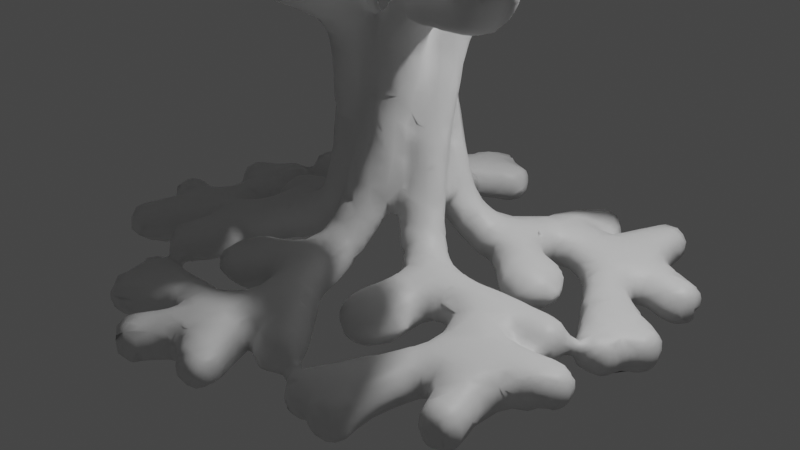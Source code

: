 # Source: template_with_mods.blend  (saved by Blender 3.4.6; exported with 4.5.12 LTS)
import bpy
from mathutils import Matrix  # noqa: F401  (used for matrix-valued properties, if any)

bpy.ops.wm.read_factory_settings(use_empty=True)
scene = bpy.context.scene
scene.name = 'Scene'

# ---- collections
col_collection = bpy.data.collections.new('Collection'); scene.collection.children.link(col_collection)

# ---- images (referenced by path relative to the original .blend; pixels are not part of the script)
import os
ASSET_DIR = os.environ.get("B2B_ASSET_DIR", "")  # directory of the original .blend (textures are referenced by path, not embedded)
HERE = os.path.dirname(os.path.abspath(__file__))  # packed textures are extracted next to this script under _unpacked/

def load_image(name, relpath, width, height, colorspace="sRGB"):
    """Load a texture the original file referenced (path relative to the .blend, or extracted next to this script)."""
    p = next((c for c in (os.path.join(HERE, relpath), os.path.join(ASSET_DIR, relpath)) if relpath and os.path.exists(c)), "")
    if p:
        img = bpy.data.images.load(p, check_existing=True)
        img.name = name
    else:  # same state as the original file: an image datablock whose file is absent (Cycles renders it pink)
        img = bpy.data.images.new(name, width, height)
        img.source = "FILE"
        img.filepath = "//" + (relpath or name)
    img.colorspace_settings.name = colorspace
    return img
img_leaf_png = load_image('leaf.png', 'leaf.png', 1024, 1024, 'sRGB')

# ---- materials (node trees are filled in below, after node groups)
mat_material = bpy.data.materials.new('Material')
mat_material.alpha_threshold = 0.0
mat_material.use_transparent_shadow = False
mat_material.roughness = 0.5
mat_material.line_color = (0.0, 0.0, 0.0, 1.0)
mat_leaf = bpy.data.materials.new('leaf')
mat_leaf.surface_render_method = 'BLENDED'
mat_leaf.blend_method = 'BLEND'

# ---- material node trees
mat_material.use_nodes = True; mat_material.node_tree.nodes.clear()
_N = mat_material.node_tree.nodes; _L = mat_material.node_tree.links
n0 = _N.new('ShaderNodeOutputMaterial'); n0.name = 'Material Output'; n0.location = (300, 300)
n1 = _N.new('ShaderNodeBsdfPrincipled'); n1.name = 'Principled BSDF'; n1.location = (10, 300)
n1.distribution = 'GGX'
n1.subsurface_method = 'RANDOM_WALK_SKIN'
n1.inputs[3].default_value = 1.45
n1.inputs[27].default_value = (0.0, 0.0, 0.0, 1.0)
n1.inputs[28].default_value = 1.0
_L.new(n1.outputs[0], n0.inputs[0])
n0.is_active_output = True
mat_leaf.use_nodes = True; mat_leaf.node_tree.nodes.clear()
_N = mat_leaf.node_tree.nodes; _L = mat_leaf.node_tree.links
n0 = _N.new('ShaderNodeOutputMaterial'); n0.name = 'Material Output'; n0.location = (300, 300)
n1 = _N.new('ShaderNodeTexImage'); n1.name = 'Image Texture'; n1.location = (-200, 300)
n1.image = img_leaf_png
n1.extension = 'CLIP'
n2 = _N.new('ShaderNodeBsdfPrincipled'); n2.name = 'Principled BSDF'; n2.location = (0, 300)
n2.distribution = 'GGX'
n2.subsurface_method = 'RANDOM_WALK_SKIN'
n2.inputs[3].default_value = 1.45
n2.inputs[27].default_value = (0.0, 0.0, 0.0, 1.0)
n2.inputs[28].default_value = 1.0
_L.new(n1.outputs[0], n2.inputs[0])
_L.new(n1.outputs[1], n2.inputs[4])
_L.new(n2.outputs[0], n0.inputs[0])
n0.is_active_output = True

# ---- world
world_world = bpy.data.worlds.new('World'); scene.world = world_world
world_world.use_nodes = True; world_world.node_tree.nodes.clear()
_N = world_world.node_tree.nodes; _L = world_world.node_tree.links
n0 = _N.new('ShaderNodeOutputWorld'); n0.name = 'World Output'; n0.location = (300, 300)
n1 = _N.new('ShaderNodeBackground'); n1.name = 'Background'; n1.location = (10, 300)
n1.inputs[0].default_value = (0.05088, 0.05088, 0.05088, 1.0)
_L.new(n1.outputs[0], n0.inputs[0])
n0.is_active_output = True
world_world.color = (0.05088, 0.05088, 0.05088)
world_world.use_sun_shadow = False
world_world.sun_shadow_jitter_overblur = 0.0

# ---- cameras
cam_camera = bpy.data.cameras.new('Camera')
cam_camera.clip_end = 100.0
cam_camera.ortho_scale = 7.314

# ---- lights
light_light = bpy.data.lights.new('Light', 'POINT')
light_light.transmission_factor = 0.0
light_light.energy = 1000.0
light_light.shadow_soft_size = 0.1
light_light.shadow_maximum_resolution = 0.006
light_light.use_absolute_resolution = True

# ---- meshes
me_cube = bpy.data.meshes.new('Cube')
me_cube.from_pydata([(0.0, 0.2166, 0.0), (8.703e-17, 0.2308, 0.3919), (-4.146e-17, 0.7799, -0.1228), (-4.638e-17, 2.636, -0.4303), (1.924e-16, 0.2727, 0.8667), (3.211e-16, 0.3486, 1.446), (3.984e-16, 0.4228, 1.794), (-0.256, 0.937, 2.357), (-0.02625, 2.014, 2.579), (-0.3281, 2.827, 2.759), (0.2897, 1.363, -0.3331), (0.3777, 0.938, -0.1613), (0.6779, 1.047, -0.2408), (-0.2456, 1.733, -0.3059), (1.003, 1.949, -0.4495), (0.5013, 1.829, -0.405), (0.7747, 2.408, -0.4501), (-0.7229, 1.511, -0.2765), (-0.9014, 1.803, -0.2765), (-0.8401, 2.456, -0.2765), (-0.2984, 1.202, -0.1655), (-0.3024, 3.596, 3.428), (-0.3024, 3.596, 3.428), (-1.555, 1.865, 3.075), (-1.721, 2.897, 3.666), (-0.9601, 0.9432, 3.663), (-2.344, 1.529, 4.585), (-0.5821, 2.342, 3.663), (-0.608, 0.9401, 3.01), (-0.8013, 0.1026, 3.329)], [(0, 1), (0, 2), (20, 2), (1, 4), (4, 5), (5, 6), (6, 7), (7, 8), (8, 9), (11, 10), (2, 11), (11, 12), (3, 13), (15, 14), (13, 15), (15, 16), (17, 18), (13, 19), (13, 20), (17, 20), (9, 21), (21, 22), (7, 23), (23, 24), (28, 25), (25, 26), (25, 27), (7, 28), (28, 29)], [])
_uv = me_cube.uv_layers.new(name='UVMap')
_uv.uv.foreach_set('vector', [])
me_cube.materials.append(mat_material)
me_cube.use_mirror_vertex_groups = False
me_cube.use_paint_bone_selection = False
me_cube.use_paint_mask_vertex = True
me_cube.update()
me_leaf = bpy.data.meshes.new('leaf')
me_leaf.from_pydata([(-0.5079, -0.5, 0.0), (0.5079, -0.5, 0.0), (-0.5079, 0.5, 0.0), (0.5079, 0.5, 0.0)], [], [(0, 1, 3, 2)])
_uv = me_leaf.uv_layers.new(name='UVMap')
_uv.uv.foreach_set('vector', [0.0, 0.0, 1.0, 0.0, 1.0, 1.0, 0.0, 1.0])
me_leaf.materials.append(mat_leaf)
me_leaf.update()

# ---- objects
ob_cube = bpy.data.objects.new('Cube', me_cube)
ob_light = bpy.data.objects.new('Light', light_light)
ob_camera = bpy.data.objects.new('Camera', cam_camera)
ob_arraymodoffset = bpy.data.objects.new('ArrayModOffset', None)
ob_axisfordisplrottrunk = bpy.data.objects.new('AxisForDisplRotTrunk', None)
ob_leaf = bpy.data.objects.new('leaf', me_leaf)

# ---- transforms, parenting, visibility, modifiers, constraints
ob_cube.location = (0.0, 0.0, 0.0)
ob_cube.lock_rotations_4d = False
ob_cube.empty_display_type = 'ARROWS'
ob_cube.lineart.crease_threshold = 0.0
_vg = ob_cube.vertex_groups.new(name='Trunk')
_vg.add([0, 1, 2, 3, 4, 5, 10, 11, 12, 13, 14, 15, 16, 17, 18, 19, 20], 1.0, 'REPLACE')
_vg = ob_cube.vertex_groups.new(name='Branches')
_m = ob_cube.modifiers.new('Array', 'ARRAY')
_m.count = 5
_m.use_relative_offset = False
_m.use_object_offset = True
_m.offset_object = ob_arraymodoffset
_m = ob_cube.modifiers.new('SimpleDeform', 'SIMPLE_DEFORM')
_m.vertex_group = 'Trunk'
_m.deform_axis = 'Z'
_m.origin = ob_axisfordisplrottrunk
_m.factor = 2.906
_m.angle = 2.906
_m = ob_cube.modifiers.new('Displace', 'DISPLACE')
_m.strength = 0.8
_m = ob_cube.modifiers.new('Skin', 'SKIN')
_m.use_smooth_shade = True
_m = ob_cube.modifiers.new('Subdivision', 'SUBSURF')
_m.levels = 2
_m = ob_cube.modifiers.new('Remesh', 'REMESH')
_m.voxel_size = 0.09
_m.adaptivity = 0.21
_m.use_smooth_shade = True
ob_light.location = (4.076, 1.005, 5.904)
ob_light.rotation_euler = (0.6503, 0.05522, 1.866)
ob_light.lock_rotations_4d = False
ob_light.empty_display_type = 'ARROWS'
ob_light.color = (0.0, 0.0, 0.0, 0.0)
ob_light.lineart.crease_threshold = 0.0
ob_camera.location = (7.359, -6.926, 4.958)
ob_camera.rotation_euler = (1.109, 0.0, 0.8149)
ob_camera.lock_rotations_4d = False
ob_camera.empty_display_type = 'ARROWS'
ob_camera.color = (0.0, 0.0, 0.0, 0.0)
ob_camera.display_type = 'WIRE'
ob_camera.lineart.crease_threshold = 0.0
ob_arraymodoffset.location = (0.0, 0.0, 0.0)
ob_arraymodoffset.rotation_euler = (0.0, -0.0, -1.134)
ob_axisfordisplrottrunk.location = (0.0, 0.0, 1.477)
ob_leaf.location = (4.95, 0.04999, 1.126)
ob_leaf.scale = (0.1, 0.1, 0.1)

# ---- collection membership
col_collection.objects.link(ob_cube)
col_collection.objects.link(ob_light)
col_collection.objects.link(ob_camera)
col_collection.objects.link(ob_arraymodoffset)
col_collection.objects.link(ob_axisfordisplrottrunk)
col_collection.objects.link(ob_leaf)

# ---- scene / render settings (as saved in the file)
scene.camera = ob_camera
scene.frame_start = 1; scene.frame_end = 250; scene.frame_set(1)
scene.render.engine = 'BLENDER_EEVEE_NEXT'
scene.cycles.sampling_pattern = 'TABULATED_SOBOL'
scene.cycles.use_light_tree = False
scene.view_settings.view_transform = 'Filmic'
bpy.context.view_layer.update()
